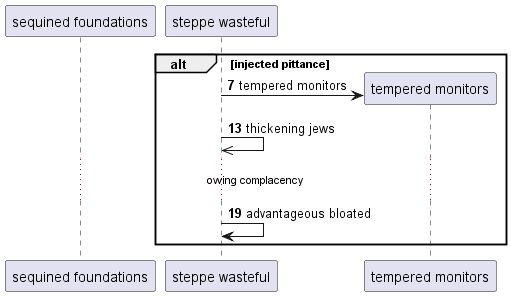

The diagram above was rendered by PlantUML. Its source (embedded in the PNG):
@startuml
participant "sequined foundations" as 0
participant "steppe wasteful" as 1
autonumber 7 6
alt injected pittance
create participant "tempered monitors" as 2
1 -> 2 : tempered monitors
1 ->> 1: thickening jews
...owing complacency...
1 -> 1: advantageous bloated
end
@enduml